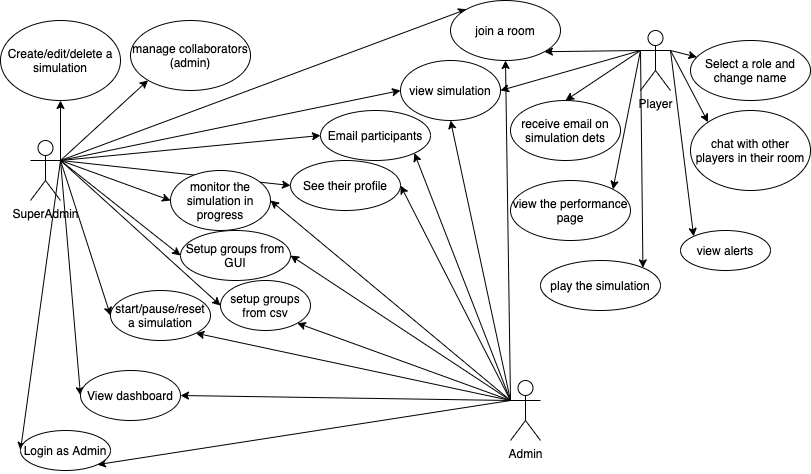

The diagram above was exported from draw.io. Its source (the exported page's mxGraphModel, read from the mxfile embedded in the PNG):
<mxGraphModel dx="850" dy="571" grid="1" gridSize="10" guides="1" tooltips="1" connect="1" arrows="1" fold="1" page="1" pageScale="1" pageWidth="850" pageHeight="1100" math="0" shadow="0">
  <root>
    <mxCell id="0" />
    <mxCell id="1" parent="0" />
    <mxCell id="EbDH8648O21fcCwUXami-8" style="rounded=0;orthogonalLoop=1;jettySize=auto;html=1;exitX=1;exitY=0.3333333333333333;exitDx=0;exitDy=0;exitPerimeter=0;entryX=0;entryY=0.5;entryDx=0;entryDy=0;" edge="1" parent="1" source="EbDH8648O21fcCwUXami-1" target="EbDH8648O21fcCwUXami-7">
      <mxGeometry relative="1" as="geometry" />
    </mxCell>
    <mxCell id="EbDH8648O21fcCwUXami-11" style="edgeStyle=none;rounded=0;orthogonalLoop=1;jettySize=auto;html=1;exitX=1;exitY=0.3333333333333333;exitDx=0;exitDy=0;exitPerimeter=0;entryX=0;entryY=0.5;entryDx=0;entryDy=0;" edge="1" parent="1" source="EbDH8648O21fcCwUXami-1" target="EbDH8648O21fcCwUXami-10">
      <mxGeometry relative="1" as="geometry">
        <mxPoint x="180" y="420" as="targetPoint" />
      </mxGeometry>
    </mxCell>
    <mxCell id="EbDH8648O21fcCwUXami-17" style="edgeStyle=none;rounded=0;orthogonalLoop=1;jettySize=auto;html=1;exitX=1;exitY=0.3333333333333333;exitDx=0;exitDy=0;exitPerimeter=0;entryX=0.5;entryY=1;entryDx=0;entryDy=0;" edge="1" parent="1" source="EbDH8648O21fcCwUXami-1" target="EbDH8648O21fcCwUXami-16">
      <mxGeometry relative="1" as="geometry" />
    </mxCell>
    <mxCell id="EbDH8648O21fcCwUXami-19" style="edgeStyle=none;rounded=0;orthogonalLoop=1;jettySize=auto;html=1;exitX=1;exitY=0.3333333333333333;exitDx=0;exitDy=0;exitPerimeter=0;entryX=0;entryY=0.5;entryDx=0;entryDy=0;" edge="1" parent="1" source="EbDH8648O21fcCwUXami-1" target="EbDH8648O21fcCwUXami-18">
      <mxGeometry relative="1" as="geometry" />
    </mxCell>
    <mxCell id="EbDH8648O21fcCwUXami-22" style="edgeStyle=none;rounded=0;orthogonalLoop=1;jettySize=auto;html=1;exitX=1;exitY=0.3333333333333333;exitDx=0;exitDy=0;exitPerimeter=0;entryX=0;entryY=0.5;entryDx=0;entryDy=0;" edge="1" parent="1" source="EbDH8648O21fcCwUXami-1" target="EbDH8648O21fcCwUXami-21">
      <mxGeometry relative="1" as="geometry" />
    </mxCell>
    <mxCell id="EbDH8648O21fcCwUXami-25" style="edgeStyle=none;rounded=0;orthogonalLoop=1;jettySize=auto;html=1;exitX=1;exitY=0.3333333333333333;exitDx=0;exitDy=0;exitPerimeter=0;entryX=0;entryY=0.5;entryDx=0;entryDy=0;" edge="1" parent="1" source="EbDH8648O21fcCwUXami-1" target="EbDH8648O21fcCwUXami-24">
      <mxGeometry relative="1" as="geometry" />
    </mxCell>
    <mxCell id="EbDH8648O21fcCwUXami-29" style="edgeStyle=none;rounded=0;orthogonalLoop=1;jettySize=auto;html=1;exitX=1;exitY=0.3333333333333333;exitDx=0;exitDy=0;exitPerimeter=0;entryX=0;entryY=0.5;entryDx=0;entryDy=0;" edge="1" parent="1" source="EbDH8648O21fcCwUXami-1" target="EbDH8648O21fcCwUXami-28">
      <mxGeometry relative="1" as="geometry" />
    </mxCell>
    <mxCell id="EbDH8648O21fcCwUXami-32" style="edgeStyle=none;rounded=0;orthogonalLoop=1;jettySize=auto;html=1;exitX=1;exitY=0.3333333333333333;exitDx=0;exitDy=0;exitPerimeter=0;entryX=0;entryY=0.5;entryDx=0;entryDy=0;" edge="1" parent="1" source="EbDH8648O21fcCwUXami-1" target="EbDH8648O21fcCwUXami-31">
      <mxGeometry relative="1" as="geometry" />
    </mxCell>
    <mxCell id="EbDH8648O21fcCwUXami-35" style="edgeStyle=none;rounded=0;orthogonalLoop=1;jettySize=auto;html=1;exitX=1;exitY=0.3333333333333333;exitDx=0;exitDy=0;exitPerimeter=0;entryX=0;entryY=1;entryDx=0;entryDy=0;" edge="1" parent="1" source="EbDH8648O21fcCwUXami-1" target="EbDH8648O21fcCwUXami-34">
      <mxGeometry relative="1" as="geometry" />
    </mxCell>
    <mxCell id="EbDH8648O21fcCwUXami-37" style="edgeStyle=none;rounded=0;orthogonalLoop=1;jettySize=auto;html=1;exitX=1;exitY=0.3333333333333333;exitDx=0;exitDy=0;exitPerimeter=0;entryX=0;entryY=0.5;entryDx=0;entryDy=0;" edge="1" parent="1" source="EbDH8648O21fcCwUXami-1" target="EbDH8648O21fcCwUXami-36">
      <mxGeometry relative="1" as="geometry" />
    </mxCell>
    <mxCell id="EbDH8648O21fcCwUXami-40" style="edgeStyle=none;rounded=0;orthogonalLoop=1;jettySize=auto;html=1;exitX=1;exitY=0.3333333333333333;exitDx=0;exitDy=0;exitPerimeter=0;entryX=0;entryY=0;entryDx=0;entryDy=0;" edge="1" parent="1" source="EbDH8648O21fcCwUXami-1" target="EbDH8648O21fcCwUXami-39">
      <mxGeometry relative="1" as="geometry" />
    </mxCell>
    <mxCell id="EbDH8648O21fcCwUXami-48" style="edgeStyle=none;rounded=0;orthogonalLoop=1;jettySize=auto;html=1;exitX=1;exitY=0.3333333333333333;exitDx=0;exitDy=0;exitPerimeter=0;entryX=0;entryY=0.5;entryDx=0;entryDy=0;" edge="1" parent="1" source="EbDH8648O21fcCwUXami-1" target="EbDH8648O21fcCwUXami-47">
      <mxGeometry relative="1" as="geometry" />
    </mxCell>
    <mxCell id="EbDH8648O21fcCwUXami-1" value="SuperAdmin" style="shape=umlActor;verticalLabelPosition=bottom;verticalAlign=top;html=1;outlineConnect=0;" vertex="1" parent="1">
      <mxGeometry x="80" y="150" width="30" height="60" as="geometry" />
    </mxCell>
    <mxCell id="EbDH8648O21fcCwUXami-42" style="edgeStyle=none;rounded=0;orthogonalLoop=1;jettySize=auto;html=1;exitX=0;exitY=0.3333333333333333;exitDx=0;exitDy=0;exitPerimeter=0;entryX=1;entryY=1;entryDx=0;entryDy=0;" edge="1" parent="1" source="EbDH8648O21fcCwUXami-2" target="EbDH8648O21fcCwUXami-39">
      <mxGeometry relative="1" as="geometry" />
    </mxCell>
    <mxCell id="EbDH8648O21fcCwUXami-44" style="edgeStyle=none;rounded=0;orthogonalLoop=1;jettySize=auto;html=1;exitX=0;exitY=0.3333333333333333;exitDx=0;exitDy=0;exitPerimeter=0;entryX=0.5;entryY=0;entryDx=0;entryDy=0;" edge="1" parent="1" source="EbDH8648O21fcCwUXami-2" target="EbDH8648O21fcCwUXami-43">
      <mxGeometry relative="1" as="geometry" />
    </mxCell>
    <mxCell id="EbDH8648O21fcCwUXami-46" style="edgeStyle=none;rounded=0;orthogonalLoop=1;jettySize=auto;html=1;exitX=1;exitY=0.3333333333333333;exitDx=0;exitDy=0;exitPerimeter=0;" edge="1" parent="1" source="EbDH8648O21fcCwUXami-2" target="EbDH8648O21fcCwUXami-45">
      <mxGeometry relative="1" as="geometry" />
    </mxCell>
    <mxCell id="EbDH8648O21fcCwUXami-49" style="edgeStyle=none;rounded=0;orthogonalLoop=1;jettySize=auto;html=1;entryX=1;entryY=0.5;entryDx=0;entryDy=0;exitX=0;exitY=0.3333333333333333;exitDx=0;exitDy=0;exitPerimeter=0;" edge="1" parent="1" source="EbDH8648O21fcCwUXami-2" target="EbDH8648O21fcCwUXami-47">
      <mxGeometry relative="1" as="geometry">
        <mxPoint x="660" y="70" as="sourcePoint" />
      </mxGeometry>
    </mxCell>
    <mxCell id="EbDH8648O21fcCwUXami-52" style="edgeStyle=none;rounded=0;orthogonalLoop=1;jettySize=auto;html=1;exitX=0;exitY=0.3333333333333333;exitDx=0;exitDy=0;exitPerimeter=0;entryX=1;entryY=0;entryDx=0;entryDy=0;" edge="1" parent="1" source="EbDH8648O21fcCwUXami-2" target="EbDH8648O21fcCwUXami-51">
      <mxGeometry relative="1" as="geometry" />
    </mxCell>
    <mxCell id="EbDH8648O21fcCwUXami-55" style="edgeStyle=none;rounded=0;orthogonalLoop=1;jettySize=auto;html=1;exitX=0;exitY=0.3333333333333333;exitDx=0;exitDy=0;exitPerimeter=0;entryX=1;entryY=0;entryDx=0;entryDy=0;" edge="1" parent="1" source="EbDH8648O21fcCwUXami-2" target="EbDH8648O21fcCwUXami-53">
      <mxGeometry relative="1" as="geometry" />
    </mxCell>
    <mxCell id="EbDH8648O21fcCwUXami-57" style="edgeStyle=none;rounded=0;orthogonalLoop=1;jettySize=auto;html=1;exitX=1;exitY=0.3333333333333333;exitDx=0;exitDy=0;exitPerimeter=0;entryX=0;entryY=0;entryDx=0;entryDy=0;" edge="1" parent="1" source="EbDH8648O21fcCwUXami-2" target="EbDH8648O21fcCwUXami-56">
      <mxGeometry relative="1" as="geometry" />
    </mxCell>
    <mxCell id="EbDH8648O21fcCwUXami-59" style="edgeStyle=none;rounded=0;orthogonalLoop=1;jettySize=auto;html=1;exitX=1;exitY=0.3333333333333333;exitDx=0;exitDy=0;exitPerimeter=0;entryX=0;entryY=0;entryDx=0;entryDy=0;" edge="1" parent="1" source="EbDH8648O21fcCwUXami-2" target="EbDH8648O21fcCwUXami-58">
      <mxGeometry relative="1" as="geometry" />
    </mxCell>
    <mxCell id="EbDH8648O21fcCwUXami-2" value="Player" style="shape=umlActor;verticalLabelPosition=bottom;verticalAlign=top;html=1;outlineConnect=0;" vertex="1" parent="1">
      <mxGeometry x="690" y="40" width="30" height="60" as="geometry" />
    </mxCell>
    <mxCell id="EbDH8648O21fcCwUXami-9" style="edgeStyle=none;rounded=0;orthogonalLoop=1;jettySize=auto;html=1;exitX=0;exitY=0.3333333333333333;exitDx=0;exitDy=0;exitPerimeter=0;entryX=1;entryY=1;entryDx=0;entryDy=0;" edge="1" parent="1" source="EbDH8648O21fcCwUXami-3" target="EbDH8648O21fcCwUXami-7">
      <mxGeometry relative="1" as="geometry" />
    </mxCell>
    <mxCell id="EbDH8648O21fcCwUXami-12" style="edgeStyle=none;rounded=0;orthogonalLoop=1;jettySize=auto;html=1;exitX=0;exitY=0.3333333333333333;exitDx=0;exitDy=0;exitPerimeter=0;entryX=1;entryY=0.5;entryDx=0;entryDy=0;" edge="1" parent="1" source="EbDH8648O21fcCwUXami-3" target="EbDH8648O21fcCwUXami-10">
      <mxGeometry relative="1" as="geometry" />
    </mxCell>
    <mxCell id="EbDH8648O21fcCwUXami-20" style="edgeStyle=none;rounded=0;orthogonalLoop=1;jettySize=auto;html=1;exitX=0;exitY=0.3333333333333333;exitDx=0;exitDy=0;exitPerimeter=0;entryX=1;entryY=1;entryDx=0;entryDy=0;" edge="1" parent="1" source="EbDH8648O21fcCwUXami-3" target="EbDH8648O21fcCwUXami-18">
      <mxGeometry relative="1" as="geometry" />
    </mxCell>
    <mxCell id="EbDH8648O21fcCwUXami-23" style="edgeStyle=none;rounded=0;orthogonalLoop=1;jettySize=auto;html=1;exitX=0;exitY=0.3333333333333333;exitDx=0;exitDy=0;exitPerimeter=0;entryX=1;entryY=1;entryDx=0;entryDy=0;" edge="1" parent="1" source="EbDH8648O21fcCwUXami-3" target="EbDH8648O21fcCwUXami-21">
      <mxGeometry relative="1" as="geometry" />
    </mxCell>
    <mxCell id="EbDH8648O21fcCwUXami-26" style="edgeStyle=none;rounded=0;orthogonalLoop=1;jettySize=auto;html=1;exitX=0;exitY=0.3333333333333333;exitDx=0;exitDy=0;exitPerimeter=0;entryX=1;entryY=0.5;entryDx=0;entryDy=0;" edge="1" parent="1" source="EbDH8648O21fcCwUXami-3" target="EbDH8648O21fcCwUXami-24">
      <mxGeometry relative="1" as="geometry" />
    </mxCell>
    <mxCell id="EbDH8648O21fcCwUXami-30" style="edgeStyle=none;rounded=0;orthogonalLoop=1;jettySize=auto;html=1;exitX=0;exitY=0.3333333333333333;exitDx=0;exitDy=0;exitPerimeter=0;entryX=1;entryY=0.5;entryDx=0;entryDy=0;" edge="1" parent="1" source="EbDH8648O21fcCwUXami-3" target="EbDH8648O21fcCwUXami-28">
      <mxGeometry relative="1" as="geometry" />
    </mxCell>
    <mxCell id="EbDH8648O21fcCwUXami-33" style="edgeStyle=none;rounded=0;orthogonalLoop=1;jettySize=auto;html=1;exitX=0;exitY=0.3333333333333333;exitDx=0;exitDy=0;exitPerimeter=0;entryX=1;entryY=1;entryDx=0;entryDy=0;" edge="1" parent="1" source="EbDH8648O21fcCwUXami-3" target="EbDH8648O21fcCwUXami-31">
      <mxGeometry relative="1" as="geometry" />
    </mxCell>
    <mxCell id="EbDH8648O21fcCwUXami-38" style="edgeStyle=none;rounded=0;orthogonalLoop=1;jettySize=auto;html=1;exitX=0;exitY=0.3333333333333333;exitDx=0;exitDy=0;exitPerimeter=0;entryX=1;entryY=0.5;entryDx=0;entryDy=0;" edge="1" parent="1" source="EbDH8648O21fcCwUXami-3" target="EbDH8648O21fcCwUXami-36">
      <mxGeometry relative="1" as="geometry" />
    </mxCell>
    <mxCell id="EbDH8648O21fcCwUXami-41" style="edgeStyle=none;rounded=0;orthogonalLoop=1;jettySize=auto;html=1;exitX=0;exitY=0.3333333333333333;exitDx=0;exitDy=0;exitPerimeter=0;entryX=0.5;entryY=1;entryDx=0;entryDy=0;" edge="1" parent="1" source="EbDH8648O21fcCwUXami-3" target="EbDH8648O21fcCwUXami-39">
      <mxGeometry relative="1" as="geometry" />
    </mxCell>
    <mxCell id="EbDH8648O21fcCwUXami-50" style="edgeStyle=none;rounded=0;orthogonalLoop=1;jettySize=auto;html=1;exitX=0;exitY=0.3333333333333333;exitDx=0;exitDy=0;exitPerimeter=0;entryX=0.5;entryY=1;entryDx=0;entryDy=0;" edge="1" parent="1" source="EbDH8648O21fcCwUXami-3" target="EbDH8648O21fcCwUXami-47">
      <mxGeometry relative="1" as="geometry" />
    </mxCell>
    <mxCell id="EbDH8648O21fcCwUXami-3" value="Admin" style="shape=umlActor;verticalLabelPosition=bottom;verticalAlign=top;html=1;outlineConnect=0;" vertex="1" parent="1">
      <mxGeometry x="560" y="390" width="30" height="60" as="geometry" />
    </mxCell>
    <mxCell id="EbDH8648O21fcCwUXami-7" value="Login as Admin" style="ellipse;whiteSpace=wrap;html=1;" vertex="1" parent="1">
      <mxGeometry x="70" y="440" width="90" height="40" as="geometry" />
    </mxCell>
    <mxCell id="EbDH8648O21fcCwUXami-10" value="View dashboard" style="ellipse;whiteSpace=wrap;html=1;" vertex="1" parent="1">
      <mxGeometry x="130" y="380" width="100" height="50" as="geometry" />
    </mxCell>
    <mxCell id="EbDH8648O21fcCwUXami-16" value="Create/edit/delete a simulation" style="ellipse;whiteSpace=wrap;html=1;" vertex="1" parent="1">
      <mxGeometry x="50" y="30" width="120" height="80" as="geometry" />
    </mxCell>
    <mxCell id="EbDH8648O21fcCwUXami-18" value="start/pause/reset a simulation" style="ellipse;whiteSpace=wrap;html=1;" vertex="1" parent="1">
      <mxGeometry x="160" y="300" width="100" height="50" as="geometry" />
    </mxCell>
    <mxCell id="EbDH8648O21fcCwUXami-21" value="setup groups from csv" style="ellipse;whiteSpace=wrap;html=1;" vertex="1" parent="1">
      <mxGeometry x="270" y="290" width="90" height="50" as="geometry" />
    </mxCell>
    <mxCell id="EbDH8648O21fcCwUXami-24" value="monitor the simulation in progress" style="ellipse;whiteSpace=wrap;html=1;" vertex="1" parent="1">
      <mxGeometry x="220" y="180" width="100" height="60" as="geometry" />
    </mxCell>
    <mxCell id="EbDH8648O21fcCwUXami-28" value="See their profile" style="ellipse;whiteSpace=wrap;html=1;" vertex="1" parent="1">
      <mxGeometry x="340" y="170" width="110" height="50" as="geometry" />
    </mxCell>
    <mxCell id="EbDH8648O21fcCwUXami-31" value="Email participants" style="ellipse;whiteSpace=wrap;html=1;" vertex="1" parent="1">
      <mxGeometry x="370" y="120" width="110" height="50" as="geometry" />
    </mxCell>
    <mxCell id="EbDH8648O21fcCwUXami-34" value="manage collaborators (admin)" style="ellipse;whiteSpace=wrap;html=1;" vertex="1" parent="1">
      <mxGeometry x="180" y="30" width="120" height="70" as="geometry" />
    </mxCell>
    <mxCell id="EbDH8648O21fcCwUXami-36" value="Setup groups from GUI" style="ellipse;whiteSpace=wrap;html=1;" vertex="1" parent="1">
      <mxGeometry x="230" y="240" width="110" height="50" as="geometry" />
    </mxCell>
    <mxCell id="EbDH8648O21fcCwUXami-39" value="join a room" style="ellipse;whiteSpace=wrap;html=1;" vertex="1" parent="1">
      <mxGeometry x="500" y="10" width="110" height="60" as="geometry" />
    </mxCell>
    <mxCell id="EbDH8648O21fcCwUXami-43" value="receive email on simulation dets" style="ellipse;whiteSpace=wrap;html=1;" vertex="1" parent="1">
      <mxGeometry x="560" y="110" width="110" height="60" as="geometry" />
    </mxCell>
    <mxCell id="EbDH8648O21fcCwUXami-45" value="Select a role and change name" style="ellipse;whiteSpace=wrap;html=1;" vertex="1" parent="1">
      <mxGeometry x="740" y="50" width="120" height="60" as="geometry" />
    </mxCell>
    <mxCell id="EbDH8648O21fcCwUXami-47" value="view simulation" style="ellipse;whiteSpace=wrap;html=1;" vertex="1" parent="1">
      <mxGeometry x="450" y="70" width="100" height="60" as="geometry" />
    </mxCell>
    <mxCell id="EbDH8648O21fcCwUXami-51" value="play the simulation" style="ellipse;whiteSpace=wrap;html=1;" vertex="1" parent="1">
      <mxGeometry x="590" y="270" width="120" height="50" as="geometry" />
    </mxCell>
    <mxCell id="EbDH8648O21fcCwUXami-53" value="view the performance page" style="ellipse;whiteSpace=wrap;html=1;" vertex="1" parent="1">
      <mxGeometry x="560" y="190" width="120" height="60" as="geometry" />
    </mxCell>
    <mxCell id="EbDH8648O21fcCwUXami-56" value="chat with other players in their room" style="ellipse;whiteSpace=wrap;html=1;" vertex="1" parent="1">
      <mxGeometry x="740" y="120" width="120" height="80" as="geometry" />
    </mxCell>
    <mxCell id="EbDH8648O21fcCwUXami-58" value="view alerts" style="ellipse;whiteSpace=wrap;html=1;" vertex="1" parent="1">
      <mxGeometry x="730" y="240" width="90" height="40" as="geometry" />
    </mxCell>
  </root>
</mxGraphModel>